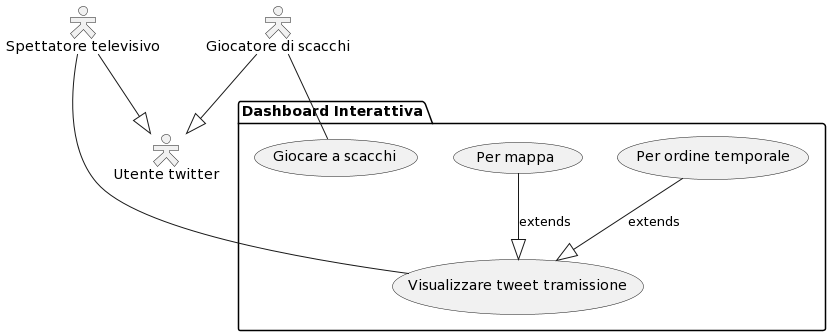

The diagram above was rendered by PlantUML. Its source (embedded in the PNG):
@startuml
skinparam actorStyle Hollow


actor "Utente twitter" as ut
actor "Spettatore televisivo" as spet
actor "Giocatore di scacchi" as an
package "Dashboard Interattiva" {
usecase "Visualizzare tweet tramissione" as usecase1
usecase "Per ordine temporale" as usecase2
usecase "Per mappa" as usecase3
usecase "Giocare a scacchi" as usecase4
}


an --|> ut
spet --|> ut
usecase2 --|> usecase1 : extends
usecase3 --|> usecase1 : extends
an -- usecase4
spet -- usecase1
@enduml